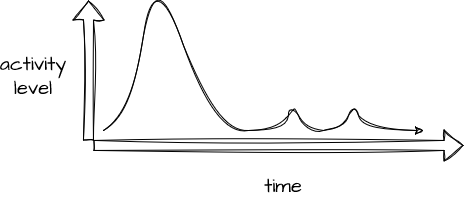

The diagram above was exported from draw.io. Its source (the exported page's mxGraphModel, read from the mxfile embedded in the PNG):
<mxGraphModel dx="526" dy="411" grid="1" gridSize="10" guides="1" tooltips="1" connect="1" arrows="1" fold="1" page="1" pageScale="1" pageWidth="850" pageHeight="1100" math="0" shadow="0">
  <root>
    <mxCell id="gz4tQeRFbkzEAd53DJqR-0" />
    <mxCell id="gz4tQeRFbkzEAd53DJqR-1" parent="gz4tQeRFbkzEAd53DJqR-0" />
    <mxCell id="gz4tQeRFbkzEAd53DJqR-2" value="" style="shape=flexArrow;endArrow=classic;html=1;rounded=0;movable=1;resizable=1;rotatable=1;deletable=1;editable=1;locked=0;connectable=1;anchorPointDirection=1;sketch=1;curveFitting=1;jiggle=2;" edge="1" parent="gz4tQeRFbkzEAd53DJqR-1">
      <mxGeometry width="50" height="50" relative="1" as="geometry">
        <mxPoint x="114.95" y="420" as="sourcePoint" />
        <mxPoint x="115" y="280" as="targetPoint" />
      </mxGeometry>
    </mxCell>
    <mxCell id="gz4tQeRFbkzEAd53DJqR-3" value="" style="shape=flexArrow;endArrow=classic;html=1;rounded=0;movable=1;resizable=1;rotatable=1;deletable=1;editable=1;locked=0;connectable=1;sketch=1;curveFitting=1;jiggle=2;" edge="1" parent="gz4tQeRFbkzEAd53DJqR-1">
      <mxGeometry width="50" height="50" relative="1" as="geometry">
        <mxPoint x="120" y="424.95" as="sourcePoint" />
        <mxPoint x="490" y="424.95" as="targetPoint" />
      </mxGeometry>
    </mxCell>
    <mxCell id="gz4tQeRFbkzEAd53DJqR-4" value="" style="shape=flexArrow;endArrow=classic;html=1;rounded=0;sketch=1;curveFitting=1;jiggle=2;" edge="1" parent="gz4tQeRFbkzEAd53DJqR-1">
      <mxGeometry width="50" height="50" relative="1" as="geometry">
        <mxPoint x="130" y="410" as="sourcePoint" />
        <mxPoint x="130" y="410" as="targetPoint" />
      </mxGeometry>
    </mxCell>
    <mxCell id="gz4tQeRFbkzEAd53DJqR-5" value="" style="shape=flexArrow;endArrow=classic;html=1;rounded=0;sketch=1;curveFitting=1;jiggle=2;" edge="1" parent="gz4tQeRFbkzEAd53DJqR-1">
      <mxGeometry width="50" height="50" relative="1" as="geometry">
        <mxPoint x="130" y="410" as="sourcePoint" />
        <mxPoint x="130" y="410" as="targetPoint" />
      </mxGeometry>
    </mxCell>
    <mxCell id="gz4tQeRFbkzEAd53DJqR-6" value="&lt;div&gt;activity&lt;/div&gt;&lt;div&gt;level&lt;br&gt;&lt;/div&gt;" style="text;html=1;strokeColor=none;fillColor=none;align=center;verticalAlign=middle;whiteSpace=wrap;rounded=0;fontSize=20;fontFamily=Architects Daughter;" vertex="1" parent="gz4tQeRFbkzEAd53DJqR-1">
      <mxGeometry x="30" y="340" width="60" height="30" as="geometry" />
    </mxCell>
    <mxCell id="gz4tQeRFbkzEAd53DJqR-7" value="time" style="text;html=1;strokeColor=none;fillColor=none;align=center;verticalAlign=middle;whiteSpace=wrap;rounded=0;fontSize=20;fontFamily=Architects Daughter;" vertex="1" parent="gz4tQeRFbkzEAd53DJqR-1">
      <mxGeometry x="280" y="450" width="60" height="30" as="geometry" />
    </mxCell>
    <mxCell id="gz4tQeRFbkzEAd53DJqR-8" value="" style="curved=1;endArrow=classic;html=1;rounded=0;sketch=1;hachureGap=4;jiggle=2;curveFitting=1;fontFamily=Architects Daughter;fontSource=https%3A%2F%2Ffonts.googleapis.com%2Fcss%3Ffamily%3DArchitects%2BDaughter;fontSize=16;" edge="1" parent="gz4tQeRFbkzEAd53DJqR-1">
      <mxGeometry width="50" height="50" relative="1" as="geometry">
        <mxPoint x="130" y="410" as="sourcePoint" />
        <mxPoint x="450" y="410" as="targetPoint" />
        <Array as="points">
          <mxPoint x="160" y="390" />
          <mxPoint x="180" y="240" />
          <mxPoint x="240" y="410" />
          <mxPoint x="310" y="410" />
          <mxPoint x="320" y="380" />
          <mxPoint x="330" y="410" />
          <mxPoint x="370" y="410" />
          <mxPoint x="380" y="380" />
          <mxPoint x="390" y="410" />
        </Array>
      </mxGeometry>
    </mxCell>
  </root>
</mxGraphModel>